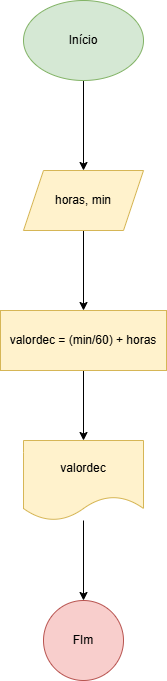

The diagram above was exported from draw.io. Its source (the exported page's mxGraphModel, read from the mxfile embedded in the PNG):
<mxGraphModel dx="880" dy="460" grid="1" gridSize="10" guides="1" tooltips="1" connect="1" arrows="1" fold="1" page="1" pageScale="1" pageWidth="827" pageHeight="1169" math="0" shadow="0">
  <root>
    <mxCell id="0" />
    <mxCell id="1" parent="0" />
    <mxCell id="AZlDG0-GuBM66zLbONev-3" value="" style="edgeStyle=orthogonalEdgeStyle;rounded=0;orthogonalLoop=1;jettySize=auto;html=1;" edge="1" parent="1" source="AZlDG0-GuBM66zLbONev-1" target="AZlDG0-GuBM66zLbONev-2">
      <mxGeometry relative="1" as="geometry" />
    </mxCell>
    <mxCell id="AZlDG0-GuBM66zLbONev-1" value="Início" style="ellipse;whiteSpace=wrap;html=1;fillColor=#d5e8d4;strokeColor=#82b366;" vertex="1" parent="1">
      <mxGeometry x="354" width="120" height="80" as="geometry" />
    </mxCell>
    <mxCell id="AZlDG0-GuBM66zLbONev-5" value="" style="edgeStyle=orthogonalEdgeStyle;rounded=0;orthogonalLoop=1;jettySize=auto;html=1;" edge="1" parent="1" source="AZlDG0-GuBM66zLbONev-2" target="AZlDG0-GuBM66zLbONev-4">
      <mxGeometry relative="1" as="geometry" />
    </mxCell>
    <mxCell id="AZlDG0-GuBM66zLbONev-2" value="horas, min" style="shape=parallelogram;perimeter=parallelogramPerimeter;whiteSpace=wrap;html=1;fixedSize=1;fillColor=#fff2cc;strokeColor=#d6b656;" vertex="1" parent="1">
      <mxGeometry x="354" y="170" width="120" height="60" as="geometry" />
    </mxCell>
    <mxCell id="AZlDG0-GuBM66zLbONev-7" value="" style="edgeStyle=orthogonalEdgeStyle;rounded=0;orthogonalLoop=1;jettySize=auto;html=1;" edge="1" parent="1" source="AZlDG0-GuBM66zLbONev-4" target="AZlDG0-GuBM66zLbONev-6">
      <mxGeometry relative="1" as="geometry" />
    </mxCell>
    <mxCell id="AZlDG0-GuBM66zLbONev-4" value="valordec = (min/60) + horas" style="whiteSpace=wrap;html=1;fillColor=#fff2cc;strokeColor=#d6b656;" vertex="1" parent="1">
      <mxGeometry x="331" y="310" width="166" height="60" as="geometry" />
    </mxCell>
    <mxCell id="AZlDG0-GuBM66zLbONev-9" value="" style="edgeStyle=orthogonalEdgeStyle;rounded=0;orthogonalLoop=1;jettySize=auto;html=1;" edge="1" parent="1" source="AZlDG0-GuBM66zLbONev-6" target="AZlDG0-GuBM66zLbONev-8">
      <mxGeometry relative="1" as="geometry" />
    </mxCell>
    <mxCell id="AZlDG0-GuBM66zLbONev-6" value="valordec" style="shape=document;whiteSpace=wrap;html=1;boundedLbl=1;fillColor=#fff2cc;strokeColor=#d6b656;" vertex="1" parent="1">
      <mxGeometry x="354" y="440" width="120" height="80" as="geometry" />
    </mxCell>
    <mxCell id="AZlDG0-GuBM66zLbONev-8" value="FIm" style="ellipse;whiteSpace=wrap;html=1;fillColor=#f8cecc;strokeColor=#b85450;" vertex="1" parent="1">
      <mxGeometry x="374" y="600" width="80" height="80" as="geometry" />
    </mxCell>
  </root>
</mxGraphModel>